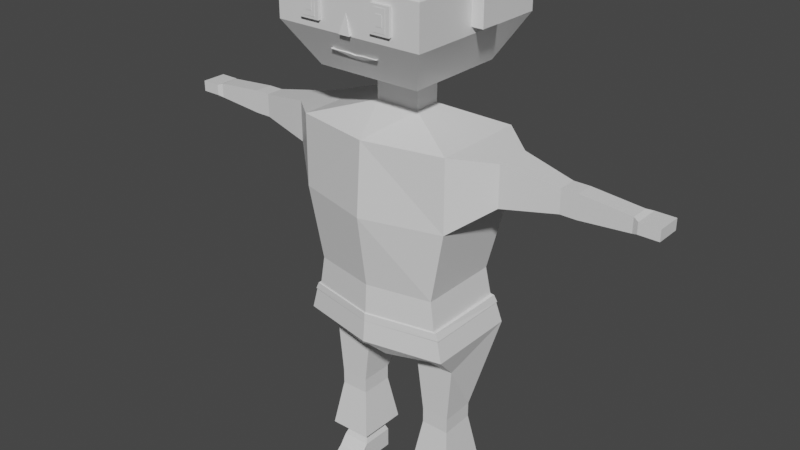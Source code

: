 # Source: danceur.blend  (saved by Blender 3.0.42; exported with 4.5.12 LTS)
import bpy
from mathutils import Matrix  # noqa: F401  (used for matrix-valued properties, if any)

bpy.ops.wm.read_factory_settings(use_empty=True)
scene = bpy.context.scene
scene.name = 'Scene'

# ---- collections
col_collection = bpy.data.collections.new('Collection'); scene.collection.children.link(col_collection)

# ---- images (referenced by path relative to the original .blend; pixels are not part of the script)
import os
ASSET_DIR = os.environ.get("B2B_ASSET_DIR", "")  # directory of the original .blend (textures are referenced by path, not embedded)
HERE = os.path.dirname(os.path.abspath(__file__))  # packed textures are extracted next to this script under _unpacked/

def load_image(name, relpath, width, height, colorspace="sRGB"):
    """Load a texture the original file referenced (path relative to the .blend, or extracted next to this script)."""
    p = next((c for c in (os.path.join(HERE, relpath), os.path.join(ASSET_DIR, relpath)) if relpath and os.path.exists(c)), "")
    if p:
        img = bpy.data.images.load(p, check_existing=True)
        img.name = name
    else:  # same state as the original file: an image datablock whose file is absent (Cycles renders it pink)
        img = bpy.data.images.new(name, width, height)
        img.source = "FILE"
        img.filepath = "//" + (relpath or name)
    img.colorspace_settings.name = colorspace
    return img
img_imphenziapalette01_png = load_image('ImphenziaPalette01.png', 'ImphenziaPalette01.png', 1024, 1024, 'sRGB')

# ---- materials (node trees are filled in below, after node groups)
mat_material = bpy.data.materials.new('Material')
mat_material.alpha_threshold = 0.0
mat_material.use_transparent_shadow = False
mat_material.line_color = (0.0, 0.0, 0.0, 1.0)

# ---- material node trees
mat_material.use_nodes = True; mat_material.node_tree.nodes.clear()
_N = mat_material.node_tree.nodes; _L = mat_material.node_tree.links
n0 = _N.new('ShaderNodeOutputMaterial'); n0.name = 'Material Output'; n0.location = (300, 300)
n1 = _N.new('ShaderNodeBsdfPrincipled'); n1.name = 'Principled BSDF'; n1.location = (10, 300)
n1.distribution = 'GGX'
n1.subsurface_method = 'RANDOM_WALK_SKIN'
n1.inputs[2].default_value = 0.4
n1.inputs[3].default_value = 1.45
n1.inputs[27].default_value = (0.0, 0.0, 0.0, 1.0)
n1.inputs[28].default_value = 1.0
n2 = _N.new('ShaderNodeTexImage'); n2.name = 'Texture image'; n2.location = (-703, 3)
n2.image = img_imphenziapalette01_png
_L.new(n1.outputs[0], n0.inputs[0])
n0.is_active_output = True

# ---- world
world_world = bpy.data.worlds.new('World'); scene.world = world_world
world_world.use_nodes = True; world_world.node_tree.nodes.clear()
_N = world_world.node_tree.nodes; _L = world_world.node_tree.links
n0 = _N.new('ShaderNodeOutputWorld'); n0.name = 'World Output'; n0.location = (300, 300)
n1 = _N.new('ShaderNodeBackground'); n1.name = 'Background'; n1.location = (10, 300)
n1.inputs[0].default_value = (0.05088, 0.05088, 0.05088, 1.0)
_L.new(n1.outputs[0], n0.inputs[0])
n0.is_active_output = True
world_world.color = (0.05088, 0.05088, 0.05088)
world_world.use_sun_shadow = False
world_world.sun_shadow_jitter_overblur = 0.0

# ---- meshes
me_cube = bpy.data.meshes.new('Cube')
me_cube.from_pydata([(0.27, 0.1621, 1.324), (0.04919, 0.1206, 0.5759), (0.27, -0.1621, 1.324), (0.04952, -0.1645, 0.5804), (0.0, 0.1621, 0.5871), (0.0, -0.2168, 1.324), (0.0, -0.1621, 0.5871), (0.0, 0.1621, 1.324), (0.27, 0.1621, 1.078), (0.2209, 0.1311, 0.8327), (0.27, -0.1621, 1.078), (0.2209, -0.1536, 0.8327), (0.0, -0.2351, 1.078), (0.0, -0.1986, 0.8327), (0.0, 0.1863, 1.078), (0.0, 0.1707, 0.833), (0.27, 0.1621, 0.6328), (0.27, -0.1621, 0.6328), (0.0, -0.2168, 0.6328), (0.0, 0.198, 0.6325), (0.2435, -0.07063, 0.5402), (0.1025, -0.06955, 0.5403), (0.2245, 0.05369, 0.3453), (0.1266, 0.05017, 0.3453), (0.2271, -0.06765, 0.3453), (0.1275, -0.06657, 0.3453), (0.2245, 0.05369, 0.3189), (0.1266, 0.05017, 0.3189), (0.2271, -0.06765, 0.3189), (0.1275, -0.06657, 0.3189), (0.2245, 0.05369, 0.2926), (0.1266, 0.05017, 0.2926), (0.2271, -0.06765, 0.2926), (0.1275, -0.06657, 0.2926), (0.2245, 0.05369, 0.06777), (0.1266, 0.05017, 0.06777), (0.2271, -0.06765, 0.06777), (0.1275, -0.06657, 0.06777), (0.2245, 0.05369, -0.003103), (0.1266, 0.05017, -0.003103), (0.2271, -0.06765, -0.003103), (0.1275, -0.06657, -0.003103), (0.2254, -0.09577, 0.03558), (0.1258, -0.09419, 0.03558), (0.2271, -0.09517, -0.003103), (0.1275, -0.09358, -0.003103), (0.2181, -0.1289, 0.02207), (0.1374, -0.1234, 0.02096), (0.2271, -0.09517, -0.003103), (0.1275, -0.09358, -0.003103), (0.2312, -0.1604, 0.006439), (0.1316, -0.1588, 0.006439), (0.2319, -0.1677, -0.006815), (0.1322, -0.1661, -0.006815), (0.1426, -0.04831, 0.1094), (0.2114, -0.04906, 0.1094), (0.142, 0.03229, 0.1094), (0.2096, 0.03472, 0.1094), (0.2518, -0.09693, 0.1267), (0.1036, -0.09531, 0.1267), (0.1023, 0.07832, 0.1267), (0.2479, 0.08355, 0.1267), (0.3883, 0.06261, 1.306), (0.3883, -0.06261, 1.306), (0.3883, 0.06261, 1.166), (0.3883, -0.06261, 1.166), (0.5728, 0.03191, 1.276), (0.5728, -0.03191, 1.276), (0.5728, 0.03191, 1.196), (0.5728, -0.03191, 1.196), (0.6002, 0.03191, 1.276), (0.6002, -0.03191, 1.276), (0.6002, 0.03191, 1.196), (0.6002, -0.03191, 1.196), (0.6275, 0.03191, 1.276), (0.6275, -0.03191, 1.276), (0.6275, 0.03191, 1.196), (0.6275, -0.03191, 1.196), (0.7984, 0.03191, 1.261), (0.7984, -0.03191, 1.261), (0.7984, 0.03191, 1.211), (0.7984, -0.03191, 1.211), (0.816, 0.04846, 1.254), (0.816, -0.03896, 1.254), (0.816, 0.04846, 1.217), (0.816, -0.03896, 1.217), (0.8834, 0.04846, 1.254), (0.8834, -0.03896, 1.254), (0.8834, 0.04846, 1.217), (0.8834, -0.03896, 1.217), (0.07692, 0.04654, 1.383), (0.07692, -0.04654, 1.383), (0.0, 0.04654, 1.383), (0.0, -0.04654, 1.383), (0.07692, 0.04654, 1.488), (0.07692, -0.04654, 1.488), (0.0, 0.04654, 1.488), (0.0, -0.04654, 1.488), (0.1797, 0.1776, 1.505), (0.1797, -0.1776, 1.505), (0.0, 0.1776, 1.505), (0.0, -0.1776, 1.505), (0.0, 0.2638, 1.648), (0.0, 0.2638, 1.787), (0.2565, -0.2638, 1.648), (0.2565, -0.2638, 1.787), (0.0, -0.2638, 1.787), (0.0, -0.2638, 1.648), (0.2565, 0.2638, 1.648), (0.2565, 0.2638, 1.787), (0.2565, 0.03661, 1.67), (0.2565, 0.03661, 1.766), (0.2565, -0.03661, 1.67), (0.2565, -0.03661, 1.766), (0.2964, 0.03661, 1.67), (0.2964, 0.03661, 1.766), (0.2964, -0.03661, 1.67), (0.2964, -0.03661, 1.766), (0.1625, -0.2638, 1.675), (0.1625, -0.2638, 1.761), (0.09393, -0.2638, 1.761), (0.09393, -0.2638, 1.675), (0.1625, -0.2749, 1.675), (0.1625, -0.2749, 1.761), (0.09393, -0.2749, 1.675), (0.09393, -0.2749, 1.761), (0.1491, -0.2749, 1.683), (0.1491, -0.2749, 1.753), (0.1073, -0.2749, 1.683), (0.1073, -0.2749, 1.753), (0.1388, -0.2749, 1.7), (0.1388, -0.2749, 1.735), (0.1177, -0.2749, 1.7), (0.1177, -0.2749, 1.735), (0.2359, 0.1406, 0.7341), (0.2523, 0.1509, 0.7049), (0.2359, -0.1562, 0.7341), (0.2523, -0.159, 0.7049), (0.0, -0.2042, 0.7341), (0.0, -0.2103, 0.7049), (0.0, 0.1791, 0.7342), (0.0, 0.1882, 0.7048), (0.2444, 0.1438, 0.7305), (0.2523, 0.1509, 0.7049), (0.2412, -0.1584, 0.7289), (0.2523, -0.159, 0.7049), (0.0, -0.2083, 0.7297), (0.0, -0.2103, 0.7049), (0.0, 0.1834, 0.7302), (0.0, 0.1882, 0.7048), (0.2444, 0.1438, 0.7305), (0.2523, 0.1509, 0.7049), (0.2412, -0.1584, 0.7289), (0.2523, -0.159, 0.7049), (0.0, -0.2083, 0.7297), (0.0, -0.2103, 0.7049), (0.0, 0.1834, 0.7302), (0.0, 0.1882, 0.7048), (0.2485, 0.1437, 0.7328), (0.2564, 0.1509, 0.7072), (0.2454, -0.1584, 0.7312), (0.2564, -0.1591, 0.7072), (0.0, -0.2083, 0.732), (0.0, -0.2103, 0.7072), (0.0, 0.1833, 0.7325), (0.0, 0.1881, 0.7071), (0.07884, -0.2197, 1.586), (0.01883, -0.2638, 1.651), (0.0, -0.2638, 1.651), (0.0, -0.2638, 1.713), (0.0, -0.2737, 1.651), (0.01883, -0.2737, 1.651), (0.0, -0.2146, 1.57), (0.08491, -0.2334, 1.59), (0.0, -0.2253, 1.584), (0.0, -0.2202, 1.576), (0.08386, -0.2253, 1.588), (0.07884, -0.2233, 1.584), (0.0, -0.2182, 1.568), (0.0, -0.2238, 1.574), (0.0, -0.2289, 1.582), (0.08386, -0.2289, 1.586), (0.08491, -0.237, 1.588), (0.02424, -0.2146, 1.57), (0.02712, -0.2268, 1.587), (0.02563, -0.2202, 1.576), (0.02424, -0.2182, 1.568), (0.02712, -0.2304, 1.585), (0.02563, -0.2238, 1.574), (0.1557, -0.2364, 1.838), (0.06248, -0.2364, 1.838), (0.1855, -0.2431, 1.819), (0.05246, -0.2431, 1.819), (0.1557, -0.2455, 1.841), (0.06248, -0.2455, 1.841), (0.1855, -0.2522, 1.823), (0.05246, -0.2522, 1.823), (0.0, 0.2097, 1.871), (0.2082, -0.2097, 1.871), (0.2082, 0.2097, 1.871), (0.0, -0.2097, 1.871), (0.0, 0.2097, 1.878), (0.0, 0.1776, 1.928), (0.1819, 0.1776, 1.928), (0.1819, -0.1776, 1.928), (0.0, -0.1776, 1.928), (0.2105, -0.2097, 1.878), (0.2105, 0.2097, 1.878), (0.0, -0.2097, 1.878), (0.07692, 0.000391, 1.383), (0.07692, 0.000391, 1.488), (0.1797, 0.001492, 1.505), (0.2565, 0.002217, 1.648), (0.2565, 0.002217, 1.787), (0.2082, 0.001762, 1.871), (0.1819, 0.001492, 1.928), (0.0, 0.001492, 1.956), (0.2105, 0.001762, 1.878), (0.1388, -0.2768, 1.735), (0.1388, -0.2768, 1.7), (0.1177, -0.2768, 1.7), (0.1177, -0.2768, 1.735), (0.1491, -0.2758, 1.683), (0.1491, -0.2758, 1.753), (0.1073, -0.2758, 1.683), (0.1073, -0.2758, 1.753)], [], [(8, 0, 62, 64), (14, 7, 0, 8), (0, 7, 92, 90), (10, 2, 5, 12), (136, 11, 13, 138), (11, 10, 12, 13), (140, 15, 9, 134), (15, 14, 8, 9), (4, 1, 3, 6), (134, 9, 11, 136), (17, 3, 21, 20), (4, 19, 16, 1), (3, 17, 18, 6), (9, 8, 10, 11), (24, 22, 16, 17, 20), (1, 23, 25, 21, 3), (20, 21, 25, 24), (23, 22, 26, 27), (26, 28, 32, 30), (24, 25, 29, 28), (55, 54, 37, 36), (28, 29, 33, 32), (22, 24, 28, 26), (27, 26, 30, 31), (29, 27, 31, 33), (34, 36, 40, 38), (56, 57, 34, 35), (54, 56, 35, 37), (57, 55, 36, 34), (37, 41, 45, 43), (39, 38, 40, 41), (35, 34, 38, 39), (44, 42, 46, 48), (36, 37, 43, 42), (40, 36, 42, 44), (41, 40, 44, 45), (47, 49, 53, 51), (42, 43, 47, 46), (43, 45, 49, 47), (45, 44, 48, 49), (50, 51, 53, 52), (49, 48, 52, 53), (48, 46, 50, 52), (46, 47, 51, 50), (37, 35, 39, 41), (60, 61, 57, 56), (61, 58, 55, 57), (58, 59, 54, 55), (32, 33, 59, 58), (59, 60, 56, 54), (31, 30, 61, 60), (33, 31, 60, 59), (63, 65, 69, 67), (30, 32, 58, 61), (2, 10, 65, 63), (0, 2, 63, 62), (10, 8, 64, 65), (69, 68, 72, 73), (62, 63, 67, 66), (64, 62, 66, 68), (71, 73, 77, 75), (68, 66, 70, 72), (67, 69, 73, 71), (65, 64, 68, 69), (75, 77, 81, 79), (66, 67, 71, 70), (70, 71, 75, 74), (72, 70, 74, 76), (73, 72, 76, 77), (78, 79, 83, 82), (74, 75, 79, 78), (76, 74, 78, 80), (83, 85, 89, 87), (77, 76, 80, 81), (80, 78, 82, 84), (79, 81, 85, 83), (81, 80, 84, 85), (88, 86, 87, 89), (82, 83, 87, 86), (84, 82, 86, 88), (93, 91, 95, 97), (85, 84, 88, 89), (5, 2, 91, 93), (97, 95, 99, 101), (209, 90, 94, 210), (90, 92, 96, 94), (206, 217, 215, 204), (210, 94, 98, 211), (94, 96, 100, 98), (200, 198, 206, 208), (214, 199, 207, 217), (199, 197, 201, 207), (98, 100, 102, 108), (108, 102, 103, 109), (211, 98, 108, 212), (212, 108, 109, 213), (101, 99, 104, 107), (107, 104, 105, 106), (110, 111, 113, 112), (114, 116, 117, 115), (111, 110, 114, 115), (113, 111, 115, 117), (112, 113, 117, 116), (110, 112, 116, 114), (121, 120, 119, 118), (124, 122, 123, 125), (118, 119, 123, 122), (119, 120, 125, 123), (120, 121, 124, 125), (121, 118, 122, 124), (128, 129, 127, 126), (132, 133, 131, 130), (2, 0, 90, 209, 91), (16, 135, 137, 17), (19, 141, 135, 16), (135, 141, 149, 143), (17, 137, 139, 18), (139, 137, 145, 147), (137, 135, 143, 145), (143, 149, 157, 151), (147, 145, 153, 155), (136, 138, 146, 144), (140, 134, 142, 148), (145, 143, 151, 153), (134, 136, 144, 142), (156, 150, 158, 164), (152, 154, 162, 160), (144, 146, 154, 152), (148, 142, 150, 156), (150, 152, 160, 158), (142, 144, 152, 150), (165, 164, 158, 159), (161, 160, 162, 163), (155, 153, 161, 163), (151, 157, 165, 159), (159, 158, 160, 161), (169, 168, 167), (185, 184, 173, 176), (167, 168, 170, 171), (183, 185, 176, 166), (169, 167, 171, 170), (188, 181, 182, 187), (186, 177, 181, 188), (166, 176, 181, 177), (184, 174, 180, 187), (183, 166, 177, 186), (176, 173, 182, 181), (172, 183, 186, 178), (173, 184, 187, 182), (178, 186, 188, 179), (179, 188, 187, 180), (172, 175, 185, 183), (175, 174, 184, 185), (192, 190, 189, 191), (196, 195, 193, 194), (190, 192, 196, 194), (189, 190, 194, 193), (192, 191, 195, 196), (191, 189, 193, 195), (109, 103, 197, 199), (213, 109, 199, 214), (106, 105, 198, 200), (208, 206, 204, 205), (215, 216, 205, 204), (217, 207, 203, 215), (207, 201, 202, 203), (203, 202, 216, 215), (105, 213, 214, 198), (104, 212, 213, 105), (99, 211, 212, 104), (198, 214, 217, 206), (95, 210, 211, 99), (91, 209, 210, 95), (25, 23, 27, 29), (153, 151, 159, 161), (220, 219, 218, 221), (132, 130, 219, 220), (130, 131, 218, 219), (131, 133, 221, 218), (133, 132, 220, 221), (224, 222, 223, 225), (127, 129, 225, 223), (129, 128, 224, 225), (128, 126, 222, 224), (126, 127, 223, 222), (16, 22, 23, 1)])
_uv = me_cube.uv_layers.new(name='UVMap')
_uv.uv.foreach_set('vector', [0.3233, 0.1832, 0.3233, 0.1832, 0.3233, 0.1832, 0.3233, 0.1832, 0.3233, 0.1832, 0.3233, 0.1832, 0.3233, 0.1832, 0.3233, 0.1832, 0.4415, 0.1948, 0.4415, 0.1948, 0.4415, 0.1948, 0.4415, 0.1948, 0.3233, 0.1832, 0.3233, 0.1832, 0.3233, 0.1832, 0.3233, 0.1832, 0.3233, 0.1832, 0.3233, 0.1832, 0.3233, 0.1832, 0.3233, 0.1832, 0.3233, 0.1832, 0.3233, 0.1832, 0.3233, 0.1832, 0.3233, 0.1832, 0.3233, 0.1832, 0.3233, 0.1832, 0.3233, 0.1832, 0.3233, 0.1832, 0.3233, 0.1832, 0.3233, 0.1832, 0.3233, 0.1832, 0.3233, 0.1832, 0.04889, 0.9273, 0.04889, 0.9273, 0.04889, 0.9273, 0.04889, 0.9273, 0.3233, 0.1832, 0.3233, 0.1832, 0.3233, 0.1832, 0.3233, 0.1832, 0.04889, 0.9273, 0.04889, 0.9273, 0.04889, 0.9273, 0.04889, 0.9273, 0.04889, 0.9273, 0.04889, 0.9273, 0.04889, 0.9273, 0.04889, 0.9273, 0.04889, 0.9273, 0.04889, 0.9273, 0.04889, 0.9273, 0.04889, 0.9273, 0.3233, 0.1832, 0.3233, 0.1832, 0.3233, 0.1832, 0.3233, 0.1832, 0.04889, 0.9273, 0.04889, 0.9273, 0.04889, 0.9273, 0.04889, 0.9273, 0.04889, 0.9273, 0.04889, 0.9273, 0.04889, 0.9273, 0.04889, 0.9273, 0.04889, 0.9273, 0.04889, 0.9273, 0.04889, 0.9273, 0.04889, 0.9273, 0.04889, 0.9273, 0.04889, 0.9273, 0.04889, 0.9273, 0.04889, 0.9273, 0.04889, 0.9273, 0.04889, 0.9273, 0.04889, 0.9273, 0.04889, 0.9273, 0.04889, 0.9273, 0.04889, 0.9273, 0.04889, 0.9273, 0.04889, 0.9273, 0.04889, 0.9273, 0.04889, 0.9273, 0.8967, 0.9113, 0.8967, 0.9113, 0.8967, 0.9113, 0.8967, 0.9113, 0.04889, 0.9273, 0.04889, 0.9273, 0.04889, 0.9273, 0.04889, 0.9273, 0.04889, 0.9273, 0.04889, 0.9273, 0.04889, 0.9273, 0.04889, 0.9273, 0.04889, 0.9273, 0.04889, 0.9273, 0.04889, 0.9273, 0.04889, 0.9273, 0.04889, 0.9273, 0.04889, 0.9273, 0.04889, 0.9273, 0.04889, 0.9273, 0.8967, 0.9113, 0.8967, 0.9113, 0.8967, 0.9113, 0.8967, 0.9113, 0.8967, 0.9113, 0.8967, 0.9113, 0.8967, 0.9113, 0.8967, 0.9113, 0.8967, 0.9113, 0.8967, 0.9113, 0.8967, 0.9113, 0.8967, 0.9113, 0.8967, 0.9113, 0.8967, 0.9113, 0.8967, 0.9113, 0.8967, 0.9113, 0.8967, 0.9113, 0.8967, 0.9113, 0.8967, 0.9113, 0.8967, 0.9113, 0.8967, 0.9113, 0.8967, 0.9113, 0.8967, 0.9113, 0.8967, 0.9113, 0.8967, 0.9113, 0.8967, 0.9113, 0.8967, 0.9113, 0.8967, 0.9113, 0.8967, 0.9113, 0.8967, 0.9113, 0.8967, 0.9113, 0.8967, 0.9113, 0.8967, 0.9113, 0.8967, 0.9113, 0.8967, 0.9113, 0.8967, 0.9113, 0.8967, 0.9113, 0.8967, 0.9113, 0.8967, 0.9113, 0.8967, 0.9113, 0.8967, 0.9113, 0.8967, 0.9113, 0.8967, 0.9113, 0.8967, 0.9113, 0.8967, 0.9113, 0.8967, 0.9113, 0.8967, 0.9113, 0.8967, 0.9113, 0.8967, 0.9113, 0.8967, 0.9113, 0.8967, 0.9113, 0.8967, 0.9113, 0.8967, 0.9113, 0.8967, 0.9113, 0.8967, 0.9113, 0.8967, 0.9113, 0.8967, 0.9113, 0.8967, 0.9113, 0.8967, 0.9113, 0.8967, 0.9113, 0.8967, 0.9113, 0.8967, 0.9113, 0.8967, 0.9113, 0.8967, 0.9113, 0.8967, 0.9113, 0.8967, 0.9113, 0.8967, 0.9113, 0.8967, 0.9113, 0.8967, 0.9113, 0.8967, 0.9113, 0.8967, 0.9113, 0.8967, 0.9113, 0.8967, 0.9113, 0.8967, 0.9113, 0.8967, 0.9113, 0.8967, 0.9113, 0.8967, 0.9113, 0.8967, 0.9113, 0.8967, 0.9113, 0.8967, 0.9113, 0.04889, 0.9273, 0.04889, 0.9273, 0.04889, 0.9273, 0.04889, 0.9273, 0.4415, 0.1948, 0.4415, 0.1948, 0.4415, 0.1948, 0.4415, 0.1948, 0.4415, 0.1948, 0.4415, 0.1948, 0.4415, 0.1948, 0.4415, 0.1948, 0.04889, 0.9273, 0.04889, 0.9273, 0.04889, 0.9273, 0.04889, 0.9273, 0.4415, 0.1948, 0.4415, 0.1948, 0.4415, 0.1948, 0.4415, 0.1948, 0.04889, 0.9273, 0.04889, 0.9273, 0.04889, 0.9273, 0.04889, 0.9273, 0.04889, 0.9273, 0.04889, 0.9273, 0.04889, 0.9273, 0.04889, 0.9273, 0.3233, 0.1832, 0.3233, 0.1832, 0.3233, 0.1832, 0.3233, 0.1832, 0.04889, 0.9273, 0.04889, 0.9273, 0.04889, 0.9273, 0.04889, 0.9273, 0.3233, 0.1832, 0.3233, 0.1832, 0.3233, 0.1832, 0.3233, 0.1832, 0.3233, 0.1832, 0.3233, 0.1832, 0.3233, 0.1832, 0.3233, 0.1832, 0.3233, 0.1832, 0.3233, 0.1832, 0.3233, 0.1832, 0.3233, 0.1832, 0.3233, 0.1832, 0.3233, 0.1832, 0.3233, 0.1832, 0.3233, 0.1832, 0.3233, 0.1832, 0.3233, 0.1832, 0.3233, 0.1832, 0.3233, 0.1832, 0.3233, 0.1832, 0.3233, 0.1832, 0.3233, 0.1832, 0.3233, 0.1832, 0.3233, 0.1832, 0.3233, 0.1832, 0.3233, 0.1832, 0.3233, 0.1832, 0.3233, 0.1832, 0.3233, 0.1832, 0.3233, 0.1832, 0.3233, 0.1832, 0.3233, 0.1832, 0.3233, 0.1832, 0.3233, 0.1832, 0.3233, 0.1832, 0.3233, 0.1832, 0.3233, 0.1832, 0.3233, 0.1832, 0.3233, 0.1832, 0.3233, 0.1832, 0.3233, 0.1832, 0.3233, 0.1832, 0.3233, 0.1832, 0.3233, 0.1832, 0.3233, 0.1832, 0.3233, 0.1832, 0.3233, 0.1832, 0.3233, 0.1832, 0.3233, 0.1832, 0.3233, 0.1832, 0.3233, 0.1832, 0.3233, 0.1832, 0.3233, 0.1832, 0.3233, 0.1832, 0.3233, 0.1832, 0.3233, 0.1832, 0.3233, 0.1832, 0.3233, 0.1832, 0.3233, 0.1832, 0.4415, 0.1948, 0.4415, 0.1948, 0.4415, 0.1948, 0.4415, 0.1948, 0.3233, 0.1832, 0.3233, 0.1832, 0.3233, 0.1832, 0.3233, 0.1832, 0.3233, 0.1832, 0.3233, 0.1832, 0.3233, 0.1832, 0.3233, 0.1832, 0.562, 0.06383, 0.562, 0.06383, 0.562, 0.06383, 0.562, 0.06383, 0.3233, 0.1832, 0.3233, 0.1832, 0.3233, 0.1832, 0.3233, 0.1832, 0.4415, 0.1948, 0.4415, 0.1948, 0.4415, 0.1948, 0.4415, 0.1948, 0.4415, 0.1948, 0.4415, 0.1948, 0.4415, 0.1948, 0.4415, 0.1948, 0.4415, 0.1948, 0.4415, 0.1948, 0.4415, 0.1948, 0.4415, 0.1948, 0.562, 0.06383, 0.562, 0.06383, 0.562, 0.06383, 0.562, 0.06383, 0.562, 0.06383, 0.562, 0.06383, 0.562, 0.06383, 0.562, 0.06383, 0.562, 0.06383, 0.562, 0.06383, 0.562, 0.06383, 0.562, 0.06383, 0.5465, 0.06383, 0.5465, 0.06383, 0.5465, 0.06383, 0.5465, 0.06383, 0.562, 0.06383, 0.562, 0.06383, 0.562, 0.06383, 0.562, 0.06383, 0.3233, 0.1832, 0.3233, 0.1832, 0.3233, 0.1832, 0.3233, 0.1832, 0.5465, 0.06383, 0.5465, 0.06383, 0.5465, 0.06383, 0.5465, 0.06383, 0.5465, 0.06383, 0.5465, 0.06383, 0.5465, 0.06383, 0.5465, 0.06383, 0.5465, 0.06383, 0.5465, 0.06383, 0.5465, 0.06383, 0.5465, 0.06383, 0.9341, 0.4483, 0.9341, 0.4483, 0.9341, 0.4483, 0.9341, 0.4483, 0.5465, 0.06383, 0.5465, 0.06383, 0.5465, 0.06383, 0.5465, 0.06383, 0.5465, 0.06383, 0.5465, 0.06383, 0.5465, 0.06383, 0.5465, 0.06383, 0.9341, 0.4483, 0.9341, 0.4483, 0.9341, 0.4483, 0.9341, 0.4483, 0.9341, 0.4483, 0.9341, 0.4483, 0.9341, 0.4483, 0.9341, 0.4483, 0.9514, 0.4371, 0.9514, 0.4371, 0.9514, 0.4371, 0.9514, 0.4371, 0.9341, 0.4483, 0.9341, 0.4483, 0.9341, 0.4483, 0.9341, 0.4483, 0.9341, 0.4483, 0.9341, 0.4483, 0.9341, 0.4483, 0.9341, 0.4483, 0.9341, 0.4483, 0.9341, 0.4483, 0.9341, 0.4483, 0.9341, 0.4483, 0.9341, 0.4483, 0.9341, 0.4483, 0.9341, 0.4483, 0.9341, 0.4483, 0.5465, 0.06383, 0.5465, 0.06383, 0.5465, 0.06383, 0.5465, 0.06383, 0.5465, 0.06383, 0.5465, 0.06383, 0.5465, 0.06383, 0.5465, 0.06383, 0.5465, 0.06383, 0.5465, 0.06383, 0.5465, 0.06383, 0.5465, 0.06383, 0.5465, 0.06383, 0.5465, 0.06383, 0.5465, 0.06383, 0.5465, 0.06383, 0.5465, 0.06383, 0.5465, 0.06383, 0.5465, 0.06383, 0.5465, 0.06383, 0.5465, 0.06383, 0.5465, 0.06383, 0.5465, 0.06383, 0.5465, 0.06383, 0.5465, 0.06383, 0.5465, 0.06383, 0.5465, 0.06383, 0.5465, 0.06383, 0.5465, 0.06383, 0.5465, 0.06383, 0.5465, 0.06383, 0.5465, 0.06383, 0.05974, 0.9319, 0.05974, 0.9319, 0.05974, 0.9319, 0.05974, 0.9319, 0.05974, 0.9319, 0.05974, 0.9319, 0.05974, 0.9319, 0.05974, 0.9319, 0.05974, 0.9319, 0.05974, 0.9319, 0.05974, 0.9319, 0.05974, 0.9319, 0.05974, 0.9319, 0.05974, 0.9319, 0.05974, 0.9319, 0.05974, 0.9319, 0.05974, 0.9319, 0.05974, 0.9319, 0.05974, 0.9319, 0.05974, 0.9319, 0.05974, 0.9319, 0.05974, 0.9319, 0.05974, 0.9319, 0.05974, 0.9319, 0.6969, 0.4452, 0.6969, 0.4452, 0.6969, 0.4452, 0.6969, 0.4452, 0.9325, 0.9397, 0.9325, 0.9397, 0.9325, 0.9397, 0.9325, 0.9397, 0.3233, 0.1832, 0.3233, 0.1832, 0.3233, 0.1832, 0.3233, 0.1832, 0.3233, 0.1832, 0.06479, 0.9272, 0.06479, 0.9272, 0.06479, 0.9272, 0.06479, 0.9272, 0.06479, 0.9272, 0.06479, 0.9272, 0.06479, 0.9272, 0.06479, 0.9272, 0.3233, 0.1832, 0.3233, 0.1832, 0.3233, 0.1832, 0.3233, 0.1832, 0.0908, 0.9255, 0.0908, 0.9255, 0.0908, 0.9255, 0.0908, 0.9255, 0.3233, 0.1832, 0.3233, 0.1832, 0.3233, 0.1832, 0.3233, 0.1832, 0.06479, 0.9272, 0.06479, 0.9272, 0.06479, 0.9272, 0.06479, 0.9272, 0.3233, 0.1832, 0.3233, 0.1832, 0.3233, 0.1832, 0.3233, 0.1832, 0.3233, 0.1832, 0.3233, 0.1832, 0.3233, 0.1832, 0.3233, 0.1832, 0.9418, 0.9397, 0.9418, 0.9397, 0.9418, 0.9397, 0.9418, 0.9397, 0.9418, 0.9397, 0.9418, 0.9397, 0.9418, 0.9397, 0.9418, 0.9397, 0.3233, 0.1832, 0.3233, 0.1832, 0.3233, 0.1832, 0.3233, 0.1832, 0.9418, 0.9397, 0.9418, 0.9397, 0.9418, 0.9397, 0.9418, 0.9397, 0.9418, 0.9397, 0.9418, 0.9397, 0.9418, 0.9397, 0.9418, 0.9397, 0.9418, 0.9397, 0.9418, 0.9397, 0.9418, 0.9397, 0.9418, 0.9397, 0.3233, 0.1832, 0.3233, 0.1832, 0.3233, 0.1832, 0.3233, 0.1832, 0.3233, 0.1832, 0.3233, 0.1832, 0.3233, 0.1832, 0.3233, 0.1832, 0.9418, 0.9397, 0.9418, 0.9397, 0.9418, 0.9397, 0.9418, 0.9397, 0.9418, 0.9397, 0.9418, 0.9397, 0.9418, 0.9397, 0.9418, 0.9397, 0.9418, 0.9397, 0.9418, 0.9397, 0.9418, 0.9397, 0.9418, 0.9397, 0.9418, 0.9397, 0.9418, 0.9397, 0.9418, 0.9397, 0.9418, 0.9397, 0.04608, 0.9495, 0.04608, 0.9495, 0.04608, 0.9495, 0.04608, 0.9495, 0.05751, 0.9214, 0.05751, 0.9214, 0.05751, 0.9214, 0.05751, 0.9214, 0.9418, 0.9397, 0.9418, 0.9397, 0.9418, 0.9397, 0.9418, 0.9397, 0.5465, 0.06383, 0.5465, 0.06383, 0.5465, 0.06383, 0.5465, 0.06383, 0.5465, 0.06383, 0.5465, 0.06383, 0.5465, 0.06383, 0.5465, 0.06383, 0.5465, 0.06383, 0.5465, 0.06383, 0.5465, 0.06383, 0.5465, 0.06383, 0.5465, 0.06383, 0.5465, 0.06383, 0.5465, 0.06383, 0.5465, 0.06383, 0.5465, 0.06383, 0.5465, 0.06383, 0.5465, 0.06383, 0.05354, 0.6855, 0.05354, 0.6855, 0.05354, 0.6855, 0.05354, 0.6855, 0.05354, 0.6855, 0.05354, 0.6855, 0.05354, 0.6855, 0.05354, 0.6855, 0.5465, 0.06383, 0.5465, 0.06383, 0.5465, 0.06383, 0.5465, 0.06383, 0.05354, 0.6855, 0.05354, 0.6855, 0.05354, 0.6855, 0.05354, 0.6855, 0.5465, 0.06383, 0.5465, 0.06383, 0.5465, 0.06383, 0.5465, 0.06383, 0.5465, 0.06383, 0.5465, 0.06383, 0.5465, 0.06383, 0.5465, 0.06383, 0.5465, 0.06383, 0.5465, 0.06383, 0.5465, 0.06383, 0.5465, 0.06383, 0.05354, 0.6855, 0.05354, 0.6855, 0.05354, 0.6855, 0.05354, 0.6855, 0.05354, 0.6855, 0.05354, 0.6855, 0.05354, 0.6855, 0.05354, 0.6855, 0.05354, 0.6855, 0.05354, 0.6855, 0.05354, 0.6855, 0.05354, 0.6855, 0.5465, 0.06383, 0.5465, 0.06383, 0.5465, 0.06383, 0.5465, 0.06383, 0.5465, 0.06383, 0.5465, 0.06383, 0.5465, 0.06383, 0.5465, 0.06383, 0.5465, 0.06383, 0.5465, 0.06383, 0.5465, 0.06383, 0.5465, 0.06383, 0.9201, 0.4514, 0.9201, 0.4514, 0.9201, 0.4514, 0.9201, 0.4514, 0.9201, 0.4514, 0.9201, 0.4514, 0.9201, 0.4514, 0.9201, 0.4514, 0.9201, 0.4514, 0.9201, 0.4514, 0.9201, 0.4514, 0.9201, 0.4514, 0.9201, 0.4514, 0.9201, 0.4514, 0.9201, 0.4514, 0.9201, 0.4514, 0.9201, 0.4514, 0.9201, 0.4514, 0.9201, 0.4514, 0.9201, 0.4514, 0.9341, 0.4483, 0.9341, 0.4483, 0.9341, 0.4483, 0.9341, 0.4483, 0.9341, 0.4483, 0.9341, 0.4483, 0.9341, 0.4483, 0.9341, 0.4483, 0.5465, 0.06383, 0.5465, 0.06383, 0.5465, 0.06383, 0.5465, 0.06383, 0.9341, 0.4483, 0.9341, 0.4483, 0.9341, 0.4483, 0.9341, 0.4483, 0.9341, 0.4483, 0.9341, 0.4483, 0.9341, 0.4483, 0.9341, 0.4483, 0.9341, 0.4483, 0.9341, 0.4483, 0.9341, 0.4483, 0.9341, 0.4483, 0.9341, 0.4483, 0.9341, 0.4483, 0.9341, 0.4483, 0.9341, 0.4483, 0.9341, 0.4483, 0.9341, 0.4483, 0.9341, 0.4483, 0.9341, 0.4483, 0.5465, 0.06383, 0.5465, 0.06383, 0.5465, 0.06383, 0.5465, 0.06383, 0.5465, 0.06383, 0.5465, 0.06383, 0.5465, 0.06383, 0.5465, 0.06383, 0.5465, 0.06383, 0.5465, 0.06383, 0.5465, 0.06383, 0.5465, 0.06383, 0.9341, 0.4483, 0.9341, 0.4483, 0.9341, 0.4483, 0.9341, 0.4483, 0.5465, 0.06383, 0.5465, 0.06383, 0.5465, 0.06383, 0.5465, 0.06383, 0.5465, 0.06383, 0.5465, 0.06383, 0.5465, 0.06383, 0.5465, 0.06383, 0.04889, 0.9273, 0.04889, 0.9273, 0.04889, 0.9273, 0.04889, 0.9273, 0.05751, 0.9214, 0.05751, 0.9214, 0.05751, 0.9214, 0.05751, 0.9214, 0.9325, 0.9397, 0.9325, 0.9397, 0.9325, 0.9397, 0.9325, 0.9397, 0.9325, 0.9397, 0.9325, 0.9397, 0.9325, 0.9397, 0.9325, 0.9397, 0.9325, 0.9397, 0.9325, 0.9397, 0.9325, 0.9397, 0.9325, 0.9397, 0.9325, 0.9397, 0.9325, 0.9397, 0.9325, 0.9397, 0.9325, 0.9397, 0.9325, 0.9397, 0.9325, 0.9397, 0.9325, 0.9397, 0.9325, 0.9397, 0.6969, 0.4452, 0.6969, 0.4452, 0.6969, 0.4452, 0.6969, 0.4452, 0.6969, 0.4452, 0.6969, 0.4452, 0.6969, 0.4452, 0.6969, 0.4452, 0.6969, 0.4452, 0.6969, 0.4452, 0.6969, 0.4452, 0.6969, 0.4452, 0.6969, 0.4452, 0.6969, 0.4452, 0.6969, 0.4452, 0.6969, 0.4452, 0.6969, 0.4452, 0.6969, 0.4452, 0.6969, 0.4452, 0.6969, 0.4452, 0.04889, 0.9273, 0.04889, 0.9273, 0.04889, 0.9273, 0.04889, 0.9273])
me_cube.materials.append(mat_material)
me_cube.use_remesh_preserve_volume = False
me_cube.use_remesh_preserve_attributes = False
me_cube.use_mirror_vertex_groups = False
me_cube.update()
arm_armature = bpy.data.armatures.new('Armature')  # bones are not reproduced

# ---- objects
ob_danceur = bpy.data.objects.new('Danceur', me_cube)
ob_armature = bpy.data.objects.new('Armature', arm_armature)

# ---- transforms, parenting, visibility, modifiers, constraints
ob_danceur.parent = ob_armature
ob_danceur.location = (0.0, 0.0, 0.0)
ob_danceur.lock_rotations_4d = False
ob_danceur.empty_display_type = 'ARROWS'
ob_danceur.lineart.crease_threshold = 0.0
_vg = ob_danceur.vertex_groups.new(name='Root')
for _i, _w in zip([1, 3, 4, 6, 16, 18, 19, 20, 21, 139, 143, 145, 147, 149, 150, 152, 156, 157], [0.2773, 0.3222, 0.27, 0.3209, 0.28, 0.25, 0.04763, 0.1556, 0.2492, 0.0004895, 0.02421, 0.0, 0.9998, 0.1593, 0.1581, 0.00189, 0.172, 0.0]): _vg.add([_i], _w, 'REPLACE')
_vg = ob_danceur.vertex_groups.new(name='Spine1')
for _i, _w in zip([3, 5, 6, 8, 9, 10, 11, 12, 13, 14, 15, 18, 21, 134, 135, 136, 137, 138, 139, 140, 141, 142, 143, 144, 145, 146, 147, 148, 149, 150, 151, 152, 153, 154, 155, 158, 159, 160, 161, 162, 163, 164, 165], [0.3138, 0.0233, 0.3485, 0.06722, 0.5958, 0.07791, 0.5847, 0.1368, 0.6141, 0.1161, 0.6581, 0.0, 0.01316, 1.0, 1.0, 1.0, 1.0, 1.0, 1.0, 1.0, 1.0, 1.0, 1.0, 1.0, 1.0, 1.0, 1.0, 1.0, 1.0, 1.0, 1.0, 1.0, 1.0, 1.0, 1.0, 1.0, 1.0, 1.0, 1.0, 1.0, 1.0, 1.0, 1.0]): _vg.add([_i], _w, 'REPLACE')
_vg = ob_danceur.vertex_groups.new(name='Spine2')
for _i, _w in zip([0, 2, 5, 7, 8, 10, 11, 12, 13, 14, 15, 90, 91, 92, 93], [0.04007, 0.05223, 0.6012, 0.66, 0.07781, 0.06978, 0.03974, 0.6101, 0.1426, 0.6904, 0.1462, 0.06772, 0.03382, 0.3229, 0.3125]): _vg.add([_i], _w, 'REPLACE')
_vg = ob_danceur.vertex_groups.new(name='Head')
for _i, _w in zip([90, 91, 94, 95, 96, 97, 98, 99, 100, 101, 102, 103, 104, 105, 106, 107, 108, 109, 110, 111, 112, 113, 114, 115, 116, 117, 118, 119, 120, 121, 122, 123, 124, 125, 126, 127, 128, 129, 130, 131, 132, 133, 166, 167, 168, 169, 170, 171, 172, 173, 174, 175, 176, 177, 178, 179, 180, 181, 182, 183, 184, 185, 186, 187, 188, 189, 190, 191, 192, 193, 194, 195, 196, 197, 198, 199, 200, 201, 202, 203, 204, 205, 206, 207, 208, 210, 211, 212, 213, 214, 215, 216, 217, 218, 219, 220, 221, 222, 223, 224, 225], [0.01354, 0.005807, 0.8939, 0.8904, 0.9147, 0.9074, 0.9704, 0.969, 0.9644, 0.9648, 0.9866, 0.9937, 0.9881, 0.9936, 0.9928, 0.9854, 0.9892, 0.9941, 1.0, 1.0, 1.0, 1.0, 1.0, 1.0, 1.0, 1.0, 1.0, 1.0, 1.0, 1.0, 1.0, 1.0, 1.0, 1.0, 1.0, 1.0, 1.0, 1.0, 1.0, 1.0, 1.0, 1.0, 0.8749, 1.0, 1.0, 1.0, 1.0, 1.0, 0.8744, 0.8749, 0.8744, 0.8744, 0.8749, 0.8749, 0.8744, 0.8744, 0.8744, 0.8749, 0.8749, 0.8744, 0.8744, 0.8744, 0.8744, 0.8744, 0.8744, 1.0, 1.0, 1.0, 1.0, 1.0, 1.0, 1.0, 1.0, 0.9966, 0.9961, 0.9965, 0.9961, 0.9967, 0.9979, 0.9974, 0.9972, 0.9975, 0.9963, 0.9966, 0.9963, 0.8938, 0.9613, 0.9881, 0.9953, 0.9977, 0.9985, 0.9999, 0.9978, 1.0, 1.0, 1.0, 1.0, 1.0, 1.0, 1.0, 1.0]): _vg.add([_i], _w, 'REPLACE')
_vg = ob_danceur.vertex_groups.new(name='Epaule.L')
for _i, _w in zip([0, 2, 5, 7, 8, 9, 10, 12, 14, 62, 63, 64, 65, 90, 91, 92, 93, 94, 95, 96, 97, 99, 209, 210, 211], [0.7926, 0.7634, 0.2673, 0.1978, 0.4022, 0.07827, 0.3928, 0.1243, 0.08796, 0.09343, 0.09265, 0.1589, 0.05987, 0.8317, 0.8953, 0.363, 0.359, 0.08678, 0.08955, 0.02821, 0.04079, 0.001653, 0.9535, 0.09304, 0.01493]): _vg.add([_i], _w, 'REPLACE')
_vg = ob_danceur.vertex_groups.new(name='Bras.L')
for _i, _w in zip([0, 2, 5, 7, 14, 62, 63, 64, 65, 66, 67, 68, 69, 70, 71, 72, 73, 74, 75, 76, 77], [0.1588, 0.1636, 0.03571, 0.0004209, 0.06364, 0.9009, 0.8994, 0.9209, 0.9203, 0.9663, 0.9538, 0.9533, 0.9487, 0.7375, 0.7121, 0.7123, 0.6961, 0.1199, 0.1353, 0.1388, 0.1524]): _vg.add([_i], _w, 'REPLACE')
_vg = ob_danceur.vertex_groups.new(name='AvantBras.L')
for _i, _w in zip([66, 67, 68, 69, 70, 71, 72, 73, 74, 75, 76, 77, 78, 79, 80, 81, 82, 83, 84, 85, 86, 87, 88, 89], [0.01217, 0.03582, 0.03797, 0.04657, 0.261, 0.2859, 0.2858, 0.3015, 0.8774, 0.8614, 0.8574, 0.8435, 0.8921, 0.8826, 0.8654, 0.8749, 0.2905, 0.2747, 0.2797, 0.2837, 0.03892, 0.02598, 0.04641, 0.0179]): _vg.add([_i], _w, 'REPLACE')
_vg = ob_danceur.vertex_groups.new(name='Main.L')
for _i, _w in zip([78, 79, 80, 81, 82, 83, 84, 85, 86, 87, 88, 89], [0.1056, 0.1145, 0.1314, 0.1218, 0.7087, 0.7244, 0.7193, 0.7152, 0.9554, 0.9619, 0.9516, 0.9659]): _vg.add([_i], _w, 'REPLACE')
_vg = ob_danceur.vertex_groups.new(name='Epaule.R')
for _i, _w in zip([5, 7, 90, 91, 92, 93, 95, 96, 166, 173, 174, 176, 177, 178, 179, 180, 181, 182, 184, 186, 187, 188, 209, 210], [0.02123, 0.001431, 0.05855, 0.001397, 0.2941, 0.1696, 0.0, 0.0, 0.0, 0.0, 0.0, 0.0, 0.0, 0.0, 0.0, 0.0, 0.0, 0.0, 0.0, 0.0, 0.0, 0.0, 0.0, 0.0]): _vg.add([_i], _w, 'REPLACE')
_vg = ob_danceur.vertex_groups.new(name='Bras.R')
for _i, _w in zip([91, 92, 93, 94, 95, 96, 97, 99, 100, 101, 107, 124, 166, 167, 168, 172, 173, 174, 175, 176, 177, 178, 179, 180, 181, 182, 183, 184, 185, 186, 187, 188, 210, 224], [0.0, 0.0, 0.0, 0.0, 0.0, 0.0, 0.0, 0.0, 0.0, 0.0, 0.0, 0.0, 2.256e-06, 0.0, 0.0, 5.188e-16, 0.0, 0.0, 0.0006822, 1.193e-06, 3.844e-07, 0.0, 0.0, 0.0, 4.943e-07, 2.726e-07, 0.0009879, 0.0, 2.632e-10, 1.118e-15, 0.0, 1.221e-18, 0.0, 0.0]): _vg.add([_i], _w, 'REPLACE')
_vg = ob_danceur.vertex_groups.new(name='AvantBras.R')
_vg = ob_danceur.vertex_groups.new(name='Main.R')
_vg = ob_danceur.vertex_groups.new(name='JambeHaut.L')
for _i, _w in zip([1, 3, 4, 6, 16, 17, 18, 19, 20, 21, 22, 23, 24, 25, 26, 27, 28, 29, 30, 31, 32, 33, 139, 143, 145, 147, 149, 150, 152, 156, 157], [0.2165, 0.3022, 0.2574, 0.3, 0.3391, 0.2986, 0.1997, 0.3459, 0.8117, 0.8603, 0.8151, 0.7876, 0.8591, 0.8507, 0.3827, 0.3817, 0.487, 0.4907, 0.1203, 0.125, 0.1262, 0.1446, 0.02831, 0.1145, 0.0009417, 0.0, 0.214, 0.8419, 0.0005977, 0.303, 0.01366]): _vg.add([_i], _w, 'REPLACE')
_vg = ob_danceur.vertex_groups.new(name='JambeBas.L')
for _i, _w in zip([22, 23, 24, 25, 26, 27, 28, 29, 30, 31, 32, 33, 34, 35, 36, 37, 38, 39, 40, 41, 42, 43, 45, 54, 55, 56, 57, 58, 59, 60, 61], [0.1739, 0.204, 0.1394, 0.1433, 0.3598, 0.6126, 0.5115, 0.5059, 0.2515, 0.7488, 0.8706, 0.8511, 0.5186, 0.5183, 0.1443, 0.169, 0.4069, 0.4063, 0.01191, 0.03876, 0.0187, 0.06184, 0.0007791, 0.8031, 0.7125, 0.7458, 0.886, 0.6086, 0.6092, 0.6884, 0.89]): _vg.add([_i], _w, 'REPLACE')
_vg = ob_danceur.vertex_groups.new(name='Pied.L')
for _i, _w in zip([34, 35, 36, 37, 38, 39, 40, 41, 42, 43, 44, 45, 46, 47, 48, 49, 50, 51, 52, 53, 54, 55, 56, 57, 58, 59, 60, 61], [0.4811, 0.4809, 0.3778, 0.6807, 0.5929, 0.5935, 0.2171, 0.9555, 0.155, 0.3532, 0.1734, 0.3298, 0.09726, 0.1962, 0.1415, 0.3359, 0.1606, 0.1744, 0.3042, 0.1783, 0.1706, 0.1524, 0.1035, 0.09064, 0.04938, 0.05799, 0.02115, 0.01034]): _vg.add([_i], _w, 'REPLACE')
_vg = ob_danceur.vertex_groups.new(name='JambeHaut.R')
_vg = ob_danceur.vertex_groups.new(name='JambeBas.R')
_vg = ob_danceur.vertex_groups.new(name='Pied.R')
for _i, _w in zip([3, 6, 20, 21, 139], [0.004312, 0.03825, 0.3667, 0.006395, 0.5967]): _vg.add([_i], _w, 'REPLACE')
_m = ob_danceur.modifiers.new('Miroir', 'MIRROR')
_m.use_clip = True
_m = ob_danceur.modifiers.new('Armature', 'ARMATURE')
_m.object = ob_armature
ob_armature.location = (0.0, 0.0, 0.0)
ob_armature.show_in_front = True

# ---- collection membership
col_collection.objects.link(ob_danceur)
col_collection.objects.link(ob_armature)

# ---- scene / render settings (as saved in the file)
scene.frame_start = 1; scene.frame_end = 400; scene.frame_set(385)
scene.render.engine = 'BLENDER_EEVEE_NEXT'
scene.cycles.sampling_pattern = 'TABULATED_SOBOL'
scene.cycles.use_light_tree = False
scene.view_settings.view_transform = 'Filmic'
bpy.context.view_layer.update()

# ---- added for rendering (the .blend has no active camera and no usable light): camera, sun
cam_auto = bpy.data.cameras.new('AutoCamera')
cam_auto.lens = 50.0
cam_auto.sensor_width = 36.0
cam_auto.clip_end = 1000.0
ob_auto_camera = bpy.data.objects.new('AutoCamera', cam_auto)
scene.collection.objects.link(ob_auto_camera)
ob_auto_camera.location = (1.99641, -2.42972, 2.57296)
ob_auto_camera.rotation_euler = (1.09748, -7.21219e-08, 0.694738)
scene.camera = ob_auto_camera
light_auto_sun = bpy.data.lights.new('AutoSun', 'SUN')
light_auto_sun.energy = 3.0
light_auto_sun.angle = 0.0523599
ob_auto_sun = bpy.data.objects.new('AutoSun', light_auto_sun)
scene.collection.objects.link(ob_auto_sun)
ob_auto_sun.rotation_euler = (0.872665, 0.174533, 0.523599)
bpy.context.view_layer.update()
